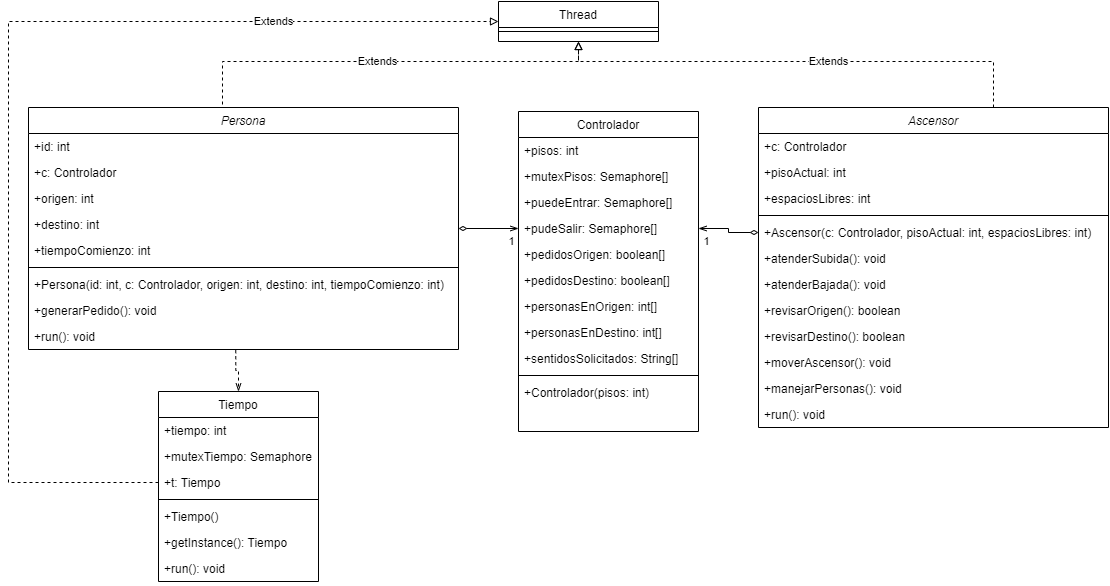

The diagram above was exported from draw.io. Its source (the exported page's mxGraphModel, read from the mxfile embedded in the PNG):
<mxGraphModel dx="1247" dy="1846" grid="1" gridSize="10" guides="1" tooltips="1" connect="1" arrows="1" fold="1" page="1" pageScale="1" pageWidth="827" pageHeight="1169" math="0" shadow="0">
  <root>
    <mxCell id="WIyWlLk6GJQsqaUBKTNV-0" />
    <mxCell id="WIyWlLk6GJQsqaUBKTNV-1" parent="WIyWlLk6GJQsqaUBKTNV-0" />
    <mxCell id="4rICS-JptbwGsMA3SdsI-8" value="Extends" style="rounded=0;orthogonalLoop=1;jettySize=auto;html=1;entryX=0.5;entryY=1;entryDx=0;entryDy=0;endArrow=block;endFill=0;dashed=1;edgeStyle=orthogonalEdgeStyle;exitX=0.5;exitY=0;exitDx=0;exitDy=0;" parent="WIyWlLk6GJQsqaUBKTNV-1" source="zkfFHV4jXpPFQw0GAbJ--0" target="4rICS-JptbwGsMA3SdsI-5" edge="1">
      <mxGeometry relative="1" as="geometry">
        <Array as="points">
          <mxPoint x="414" y="10" />
          <mxPoint x="770" y="10" />
        </Array>
      </mxGeometry>
    </mxCell>
    <mxCell id="4rICS-JptbwGsMA3SdsI-12" value="1" style="edgeStyle=orthogonalEdgeStyle;rounded=0;orthogonalLoop=1;jettySize=auto;html=1;entryX=0;entryY=0.5;entryDx=0;entryDy=0;endArrow=openThin;endFill=0;strokeColor=default;startArrow=diamondThin;startFill=0;" parent="WIyWlLk6GJQsqaUBKTNV-1" source="zkfFHV4jXpPFQw0GAbJ--0" target="4rICS-JptbwGsMA3SdsI-9" edge="1">
      <mxGeometry x="0.7802" y="-13" relative="1" as="geometry">
        <mxPoint as="offset" />
      </mxGeometry>
    </mxCell>
    <mxCell id="4rICS-JptbwGsMA3SdsI-26" style="edgeStyle=orthogonalEdgeStyle;rounded=0;orthogonalLoop=1;jettySize=auto;html=1;strokeColor=default;startArrow=none;startFill=0;endArrow=openThin;endFill=0;entryX=0.5;entryY=0;entryDx=0;entryDy=0;dashed=1;exitX=0.482;exitY=1.029;exitDx=0;exitDy=0;exitPerimeter=0;" parent="WIyWlLk6GJQsqaUBKTNV-1" source="4rICS-JptbwGsMA3SdsI-4" target="zkfFHV4jXpPFQw0GAbJ--13" edge="1">
      <mxGeometry relative="1" as="geometry">
        <mxPoint x="220" y="-140" as="targetPoint" />
        <mxPoint x="390" y="310" as="sourcePoint" />
      </mxGeometry>
    </mxCell>
    <mxCell id="zkfFHV4jXpPFQw0GAbJ--0" value="Persona" style="swimlane;fontStyle=2;align=center;verticalAlign=top;childLayout=stackLayout;horizontal=1;startSize=26;horizontalStack=0;resizeParent=1;resizeLast=0;collapsible=1;marginBottom=0;rounded=0;shadow=0;strokeWidth=1;" parent="WIyWlLk6GJQsqaUBKTNV-1" vertex="1">
      <mxGeometry x="220" y="56" width="430" height="242" as="geometry">
        <mxRectangle x="230" y="140" width="160" height="26" as="alternateBounds" />
      </mxGeometry>
    </mxCell>
    <mxCell id="zkfFHV4jXpPFQw0GAbJ--1" value="+id: int" style="text;align=left;verticalAlign=top;spacingLeft=4;spacingRight=4;overflow=hidden;rotatable=0;points=[[0,0.5],[1,0.5]];portConstraint=eastwest;" parent="zkfFHV4jXpPFQw0GAbJ--0" vertex="1">
      <mxGeometry y="26" width="430" height="26" as="geometry" />
    </mxCell>
    <mxCell id="zkfFHV4jXpPFQw0GAbJ--2" value="+c: Controlador" style="text;align=left;verticalAlign=top;spacingLeft=4;spacingRight=4;overflow=hidden;rotatable=0;points=[[0,0.5],[1,0.5]];portConstraint=eastwest;rounded=0;shadow=0;html=0;" parent="zkfFHV4jXpPFQw0GAbJ--0" vertex="1">
      <mxGeometry y="52" width="430" height="26" as="geometry" />
    </mxCell>
    <mxCell id="zkfFHV4jXpPFQw0GAbJ--3" value="+origen: int" style="text;align=left;verticalAlign=top;spacingLeft=4;spacingRight=4;overflow=hidden;rotatable=0;points=[[0,0.5],[1,0.5]];portConstraint=eastwest;rounded=0;shadow=0;html=0;" parent="zkfFHV4jXpPFQw0GAbJ--0" vertex="1">
      <mxGeometry y="78" width="430" height="26" as="geometry" />
    </mxCell>
    <mxCell id="4rICS-JptbwGsMA3SdsI-1" value="+destino: int" style="text;align=left;verticalAlign=top;spacingLeft=4;spacingRight=4;overflow=hidden;rotatable=0;points=[[0,0.5],[1,0.5]];portConstraint=eastwest;rounded=0;shadow=0;html=0;" parent="zkfFHV4jXpPFQw0GAbJ--0" vertex="1">
      <mxGeometry y="104" width="430" height="26" as="geometry" />
    </mxCell>
    <mxCell id="4rICS-JptbwGsMA3SdsI-2" value="+tiempoComienzo: int" style="text;align=left;verticalAlign=top;spacingLeft=4;spacingRight=4;overflow=hidden;rotatable=0;points=[[0,0.5],[1,0.5]];portConstraint=eastwest;rounded=0;shadow=0;html=0;" parent="zkfFHV4jXpPFQw0GAbJ--0" vertex="1">
      <mxGeometry y="130" width="430" height="26" as="geometry" />
    </mxCell>
    <mxCell id="zkfFHV4jXpPFQw0GAbJ--4" value="" style="line;html=1;strokeWidth=1;align=left;verticalAlign=middle;spacingTop=-1;spacingLeft=3;spacingRight=3;rotatable=0;labelPosition=right;points=[];portConstraint=eastwest;" parent="zkfFHV4jXpPFQw0GAbJ--0" vertex="1">
      <mxGeometry y="156" width="430" height="8" as="geometry" />
    </mxCell>
    <mxCell id="zkfFHV4jXpPFQw0GAbJ--5" value="+Persona(id: int, c: Controlador, origen: int, destino: int, tiempoComienzo: int)" style="text;align=left;verticalAlign=top;spacingLeft=4;spacingRight=4;overflow=hidden;rotatable=0;points=[[0,0.5],[1,0.5]];portConstraint=eastwest;" parent="zkfFHV4jXpPFQw0GAbJ--0" vertex="1">
      <mxGeometry y="164" width="430" height="26" as="geometry" />
    </mxCell>
    <mxCell id="4rICS-JptbwGsMA3SdsI-3" value="+generarPedido(): void" style="text;align=left;verticalAlign=top;spacingLeft=4;spacingRight=4;overflow=hidden;rotatable=0;points=[[0,0.5],[1,0.5]];portConstraint=eastwest;" parent="zkfFHV4jXpPFQw0GAbJ--0" vertex="1">
      <mxGeometry y="190" width="430" height="26" as="geometry" />
    </mxCell>
    <mxCell id="4rICS-JptbwGsMA3SdsI-4" value="+run(): void" style="text;align=left;verticalAlign=top;spacingLeft=4;spacingRight=4;overflow=hidden;rotatable=0;points=[[0,0.5],[1,0.5]];portConstraint=eastwest;" parent="zkfFHV4jXpPFQw0GAbJ--0" vertex="1">
      <mxGeometry y="216" width="430" height="26" as="geometry" />
    </mxCell>
    <mxCell id="4rICS-JptbwGsMA3SdsI-27" value="Extends" style="rounded=0;orthogonalLoop=1;jettySize=auto;html=1;strokeColor=default;startArrow=none;startFill=0;endArrow=block;endFill=0;entryX=0;entryY=0.5;entryDx=0;entryDy=0;dashed=1;exitX=0;exitY=0.5;exitDx=0;exitDy=0;edgeStyle=orthogonalEdgeStyle;" parent="WIyWlLk6GJQsqaUBKTNV-1" source="4rICS-JptbwGsMA3SdsI-37" target="4rICS-JptbwGsMA3SdsI-5" edge="1">
      <mxGeometry x="0.5908" relative="1" as="geometry">
        <mxPoint x="720" y="-110" as="targetPoint" />
        <mxPoint as="offset" />
        <Array as="points">
          <mxPoint x="200" y="431" />
          <mxPoint x="200" y="-30" />
        </Array>
      </mxGeometry>
    </mxCell>
    <mxCell id="zkfFHV4jXpPFQw0GAbJ--13" value="Tiempo" style="swimlane;fontStyle=0;align=center;verticalAlign=top;childLayout=stackLayout;horizontal=1;startSize=26;horizontalStack=0;resizeParent=1;resizeLast=0;collapsible=1;marginBottom=0;rounded=0;shadow=0;strokeWidth=1;" parent="WIyWlLk6GJQsqaUBKTNV-1" vertex="1">
      <mxGeometry x="350" y="340" width="160" height="190" as="geometry">
        <mxRectangle x="340" y="380" width="170" height="26" as="alternateBounds" />
      </mxGeometry>
    </mxCell>
    <mxCell id="zkfFHV4jXpPFQw0GAbJ--14" value="+tiempo: int" style="text;align=left;verticalAlign=top;spacingLeft=4;spacingRight=4;overflow=hidden;rotatable=0;points=[[0,0.5],[1,0.5]];portConstraint=eastwest;" parent="zkfFHV4jXpPFQw0GAbJ--13" vertex="1">
      <mxGeometry y="26" width="160" height="26" as="geometry" />
    </mxCell>
    <mxCell id="4rICS-JptbwGsMA3SdsI-36" value="+mutexTiempo: Semaphore" style="text;align=left;verticalAlign=top;spacingLeft=4;spacingRight=4;overflow=hidden;rotatable=0;points=[[0,0.5],[1,0.5]];portConstraint=eastwest;" parent="zkfFHV4jXpPFQw0GAbJ--13" vertex="1">
      <mxGeometry y="52" width="160" height="26" as="geometry" />
    </mxCell>
    <mxCell id="4rICS-JptbwGsMA3SdsI-37" value="+t: Tiempo" style="text;align=left;verticalAlign=top;spacingLeft=4;spacingRight=4;overflow=hidden;rotatable=0;points=[[0,0.5],[1,0.5]];portConstraint=eastwest;" parent="zkfFHV4jXpPFQw0GAbJ--13" vertex="1">
      <mxGeometry y="78" width="160" height="26" as="geometry" />
    </mxCell>
    <mxCell id="zkfFHV4jXpPFQw0GAbJ--15" value="" style="line;html=1;strokeWidth=1;align=left;verticalAlign=middle;spacingTop=-1;spacingLeft=3;spacingRight=3;rotatable=0;labelPosition=right;points=[];portConstraint=eastwest;" parent="zkfFHV4jXpPFQw0GAbJ--13" vertex="1">
      <mxGeometry y="104" width="160" height="8" as="geometry" />
    </mxCell>
    <mxCell id="4rICS-JptbwGsMA3SdsI-38" value="+Tiempo()" style="text;align=left;verticalAlign=top;spacingLeft=4;spacingRight=4;overflow=hidden;rotatable=0;points=[[0,0.5],[1,0.5]];portConstraint=eastwest;" parent="zkfFHV4jXpPFQw0GAbJ--13" vertex="1">
      <mxGeometry y="112" width="160" height="26" as="geometry" />
    </mxCell>
    <mxCell id="4rICS-JptbwGsMA3SdsI-39" value="+getInstance(): Tiempo" style="text;align=left;verticalAlign=top;spacingLeft=4;spacingRight=4;overflow=hidden;rotatable=0;points=[[0,0.5],[1,0.5]];portConstraint=eastwest;" parent="zkfFHV4jXpPFQw0GAbJ--13" vertex="1">
      <mxGeometry y="138" width="160" height="26" as="geometry" />
    </mxCell>
    <mxCell id="4rICS-JptbwGsMA3SdsI-40" value="+run(): void" style="text;align=left;verticalAlign=top;spacingLeft=4;spacingRight=4;overflow=hidden;rotatable=0;points=[[0,0.5],[1,0.5]];portConstraint=eastwest;" parent="zkfFHV4jXpPFQw0GAbJ--13" vertex="1">
      <mxGeometry y="164" width="160" height="26" as="geometry" />
    </mxCell>
    <mxCell id="zkfFHV4jXpPFQw0GAbJ--17" value="Controlador" style="swimlane;fontStyle=0;align=center;verticalAlign=top;childLayout=stackLayout;horizontal=1;startSize=26;horizontalStack=0;resizeParent=1;resizeLast=0;collapsible=1;marginBottom=0;rounded=0;shadow=0;strokeWidth=1;" parent="WIyWlLk6GJQsqaUBKTNV-1" vertex="1">
      <mxGeometry x="710" y="60" width="180" height="320" as="geometry">
        <mxRectangle x="550" y="140" width="160" height="26" as="alternateBounds" />
      </mxGeometry>
    </mxCell>
    <mxCell id="zkfFHV4jXpPFQw0GAbJ--18" value="+pisos: int" style="text;align=left;verticalAlign=top;spacingLeft=4;spacingRight=4;overflow=hidden;rotatable=0;points=[[0,0.5],[1,0.5]];portConstraint=eastwest;" parent="zkfFHV4jXpPFQw0GAbJ--17" vertex="1">
      <mxGeometry y="26" width="180" height="26" as="geometry" />
    </mxCell>
    <mxCell id="zkfFHV4jXpPFQw0GAbJ--19" value="+mutexPisos: Semaphore[]" style="text;align=left;verticalAlign=top;spacingLeft=4;spacingRight=4;overflow=hidden;rotatable=0;points=[[0,0.5],[1,0.5]];portConstraint=eastwest;rounded=0;shadow=0;html=0;" parent="zkfFHV4jXpPFQw0GAbJ--17" vertex="1">
      <mxGeometry y="52" width="180" height="26" as="geometry" />
    </mxCell>
    <mxCell id="zkfFHV4jXpPFQw0GAbJ--20" value="+puedeEntrar: Semaphore[]" style="text;align=left;verticalAlign=top;spacingLeft=4;spacingRight=4;overflow=hidden;rotatable=0;points=[[0,0.5],[1,0.5]];portConstraint=eastwest;rounded=0;shadow=0;html=0;" parent="zkfFHV4jXpPFQw0GAbJ--17" vertex="1">
      <mxGeometry y="78" width="180" height="26" as="geometry" />
    </mxCell>
    <mxCell id="4rICS-JptbwGsMA3SdsI-9" value="+pudeSalir: Semaphore[]" style="text;align=left;verticalAlign=top;spacingLeft=4;spacingRight=4;overflow=hidden;rotatable=0;points=[[0,0.5],[1,0.5]];portConstraint=eastwest;rounded=0;shadow=0;html=0;" parent="zkfFHV4jXpPFQw0GAbJ--17" vertex="1">
      <mxGeometry y="104" width="180" height="26" as="geometry" />
    </mxCell>
    <mxCell id="zkfFHV4jXpPFQw0GAbJ--21" value="+pedidosOrigen: boolean[]" style="text;align=left;verticalAlign=top;spacingLeft=4;spacingRight=4;overflow=hidden;rotatable=0;points=[[0,0.5],[1,0.5]];portConstraint=eastwest;rounded=0;shadow=0;html=0;" parent="zkfFHV4jXpPFQw0GAbJ--17" vertex="1">
      <mxGeometry y="130" width="180" height="26" as="geometry" />
    </mxCell>
    <mxCell id="zkfFHV4jXpPFQw0GAbJ--22" value="+pedidosDestino: boolean[]" style="text;align=left;verticalAlign=top;spacingLeft=4;spacingRight=4;overflow=hidden;rotatable=0;points=[[0,0.5],[1,0.5]];portConstraint=eastwest;rounded=0;shadow=0;html=0;" parent="zkfFHV4jXpPFQw0GAbJ--17" vertex="1">
      <mxGeometry y="156" width="180" height="26" as="geometry" />
    </mxCell>
    <mxCell id="4rICS-JptbwGsMA3SdsI-28" value="+personasEnOrigen: int[]" style="text;align=left;verticalAlign=top;spacingLeft=4;spacingRight=4;overflow=hidden;rotatable=0;points=[[0,0.5],[1,0.5]];portConstraint=eastwest;rounded=0;shadow=0;html=0;" parent="zkfFHV4jXpPFQw0GAbJ--17" vertex="1">
      <mxGeometry y="182" width="180" height="26" as="geometry" />
    </mxCell>
    <mxCell id="4rICS-JptbwGsMA3SdsI-29" value="+personasEnDestino: int[]" style="text;align=left;verticalAlign=top;spacingLeft=4;spacingRight=4;overflow=hidden;rotatable=0;points=[[0,0.5],[1,0.5]];portConstraint=eastwest;rounded=0;shadow=0;html=0;" parent="zkfFHV4jXpPFQw0GAbJ--17" vertex="1">
      <mxGeometry y="208" width="180" height="26" as="geometry" />
    </mxCell>
    <mxCell id="4rICS-JptbwGsMA3SdsI-30" value="+sentidosSolicitados: String[]" style="text;align=left;verticalAlign=top;spacingLeft=4;spacingRight=4;overflow=hidden;rotatable=0;points=[[0,0.5],[1,0.5]];portConstraint=eastwest;rounded=0;shadow=0;html=0;" parent="zkfFHV4jXpPFQw0GAbJ--17" vertex="1">
      <mxGeometry y="234" width="180" height="26" as="geometry" />
    </mxCell>
    <mxCell id="zkfFHV4jXpPFQw0GAbJ--23" value="" style="line;html=1;strokeWidth=1;align=left;verticalAlign=middle;spacingTop=-1;spacingLeft=3;spacingRight=3;rotatable=0;labelPosition=right;points=[];portConstraint=eastwest;" parent="zkfFHV4jXpPFQw0GAbJ--17" vertex="1">
      <mxGeometry y="260" width="180" height="8" as="geometry" />
    </mxCell>
    <mxCell id="zkfFHV4jXpPFQw0GAbJ--24" value="+Controlador(pisos: int)" style="text;align=left;verticalAlign=top;spacingLeft=4;spacingRight=4;overflow=hidden;rotatable=0;points=[[0,0.5],[1,0.5]];portConstraint=eastwest;" parent="zkfFHV4jXpPFQw0GAbJ--17" vertex="1">
      <mxGeometry y="268" width="180" height="26" as="geometry" />
    </mxCell>
    <mxCell id="4rICS-JptbwGsMA3SdsI-5" value="Thread" style="swimlane;fontStyle=0;align=center;verticalAlign=top;childLayout=stackLayout;horizontal=1;startSize=26;horizontalStack=0;resizeParent=1;resizeLast=0;collapsible=1;marginBottom=0;rounded=0;shadow=0;strokeWidth=1;" parent="WIyWlLk6GJQsqaUBKTNV-1" vertex="1">
      <mxGeometry x="690" y="-50" width="160" height="40" as="geometry">
        <mxRectangle x="340" y="380" width="170" height="26" as="alternateBounds" />
      </mxGeometry>
    </mxCell>
    <mxCell id="4rICS-JptbwGsMA3SdsI-7" value="" style="line;html=1;strokeWidth=1;align=left;verticalAlign=middle;spacingTop=-1;spacingLeft=3;spacingRight=3;rotatable=0;labelPosition=right;points=[];portConstraint=eastwest;" parent="4rICS-JptbwGsMA3SdsI-5" vertex="1">
      <mxGeometry y="26" width="160" height="8" as="geometry" />
    </mxCell>
    <mxCell id="4rICS-JptbwGsMA3SdsI-24" value="Extends" style="rounded=0;orthogonalLoop=1;jettySize=auto;html=1;entryX=0.5;entryY=1;entryDx=0;entryDy=0;dashed=1;strokeColor=default;endArrow=block;endFill=0;edgeStyle=orthogonalEdgeStyle;exitX=0.5;exitY=0;exitDx=0;exitDy=0;" parent="WIyWlLk6GJQsqaUBKTNV-1" source="4rICS-JptbwGsMA3SdsI-13" target="4rICS-JptbwGsMA3SdsI-5" edge="1">
      <mxGeometry relative="1" as="geometry">
        <Array as="points">
          <mxPoint x="1185" y="10" />
          <mxPoint x="770" y="10" />
        </Array>
      </mxGeometry>
    </mxCell>
    <mxCell id="4rICS-JptbwGsMA3SdsI-13" value="Ascensor" style="swimlane;fontStyle=2;align=center;verticalAlign=top;childLayout=stackLayout;horizontal=1;startSize=26;horizontalStack=0;resizeParent=1;resizeLast=0;collapsible=1;marginBottom=0;rounded=0;shadow=0;strokeWidth=1;" parent="WIyWlLk6GJQsqaUBKTNV-1" vertex="1">
      <mxGeometry x="950" y="56" width="350" height="320" as="geometry">
        <mxRectangle x="230" y="140" width="160" height="26" as="alternateBounds" />
      </mxGeometry>
    </mxCell>
    <mxCell id="4rICS-JptbwGsMA3SdsI-15" value="+c: Controlador" style="text;align=left;verticalAlign=top;spacingLeft=4;spacingRight=4;overflow=hidden;rotatable=0;points=[[0,0.5],[1,0.5]];portConstraint=eastwest;rounded=0;shadow=0;html=0;" parent="4rICS-JptbwGsMA3SdsI-13" vertex="1">
      <mxGeometry y="26" width="350" height="26" as="geometry" />
    </mxCell>
    <mxCell id="4rICS-JptbwGsMA3SdsI-16" value="+pisoActual: int" style="text;align=left;verticalAlign=top;spacingLeft=4;spacingRight=4;overflow=hidden;rotatable=0;points=[[0,0.5],[1,0.5]];portConstraint=eastwest;rounded=0;shadow=0;html=0;" parent="4rICS-JptbwGsMA3SdsI-13" vertex="1">
      <mxGeometry y="52" width="350" height="26" as="geometry" />
    </mxCell>
    <mxCell id="4rICS-JptbwGsMA3SdsI-17" value="+espaciosLibres: int" style="text;align=left;verticalAlign=top;spacingLeft=4;spacingRight=4;overflow=hidden;rotatable=0;points=[[0,0.5],[1,0.5]];portConstraint=eastwest;rounded=0;shadow=0;html=0;" parent="4rICS-JptbwGsMA3SdsI-13" vertex="1">
      <mxGeometry y="78" width="350" height="26" as="geometry" />
    </mxCell>
    <mxCell id="4rICS-JptbwGsMA3SdsI-19" value="" style="line;html=1;strokeWidth=1;align=left;verticalAlign=middle;spacingTop=-1;spacingLeft=3;spacingRight=3;rotatable=0;labelPosition=right;points=[];portConstraint=eastwest;" parent="4rICS-JptbwGsMA3SdsI-13" vertex="1">
      <mxGeometry y="104" width="350" height="8" as="geometry" />
    </mxCell>
    <mxCell id="4rICS-JptbwGsMA3SdsI-20" value="+Ascensor(c: Controlador, pisoActual: int, espaciosLibres: int)" style="text;align=left;verticalAlign=top;spacingLeft=4;spacingRight=4;overflow=hidden;rotatable=0;points=[[0,0.5],[1,0.5]];portConstraint=eastwest;" parent="4rICS-JptbwGsMA3SdsI-13" vertex="1">
      <mxGeometry y="112" width="350" height="26" as="geometry" />
    </mxCell>
    <mxCell id="4rICS-JptbwGsMA3SdsI-21" value="+atenderSubida(): void" style="text;align=left;verticalAlign=top;spacingLeft=4;spacingRight=4;overflow=hidden;rotatable=0;points=[[0,0.5],[1,0.5]];portConstraint=eastwest;" parent="4rICS-JptbwGsMA3SdsI-13" vertex="1">
      <mxGeometry y="138" width="350" height="26" as="geometry" />
    </mxCell>
    <mxCell id="4rICS-JptbwGsMA3SdsI-31" value="+atenderBajada(): void" style="text;align=left;verticalAlign=top;spacingLeft=4;spacingRight=4;overflow=hidden;rotatable=0;points=[[0,0.5],[1,0.5]];portConstraint=eastwest;" parent="4rICS-JptbwGsMA3SdsI-13" vertex="1">
      <mxGeometry y="164" width="350" height="26" as="geometry" />
    </mxCell>
    <mxCell id="4rICS-JptbwGsMA3SdsI-32" value="+revisarOrigen(): boolean" style="text;align=left;verticalAlign=top;spacingLeft=4;spacingRight=4;overflow=hidden;rotatable=0;points=[[0,0.5],[1,0.5]];portConstraint=eastwest;" parent="4rICS-JptbwGsMA3SdsI-13" vertex="1">
      <mxGeometry y="190" width="350" height="26" as="geometry" />
    </mxCell>
    <mxCell id="4rICS-JptbwGsMA3SdsI-33" value="+revisarDestino(): boolean" style="text;align=left;verticalAlign=top;spacingLeft=4;spacingRight=4;overflow=hidden;rotatable=0;points=[[0,0.5],[1,0.5]];portConstraint=eastwest;" parent="4rICS-JptbwGsMA3SdsI-13" vertex="1">
      <mxGeometry y="216" width="350" height="26" as="geometry" />
    </mxCell>
    <mxCell id="4rICS-JptbwGsMA3SdsI-34" value="+moverAscensor(): void" style="text;align=left;verticalAlign=top;spacingLeft=4;spacingRight=4;overflow=hidden;rotatable=0;points=[[0,0.5],[1,0.5]];portConstraint=eastwest;" parent="4rICS-JptbwGsMA3SdsI-13" vertex="1">
      <mxGeometry y="242" width="350" height="26" as="geometry" />
    </mxCell>
    <mxCell id="4rICS-JptbwGsMA3SdsI-35" value="+manejarPersonas(): void" style="text;align=left;verticalAlign=top;spacingLeft=4;spacingRight=4;overflow=hidden;rotatable=0;points=[[0,0.5],[1,0.5]];portConstraint=eastwest;" parent="4rICS-JptbwGsMA3SdsI-13" vertex="1">
      <mxGeometry y="268" width="350" height="26" as="geometry" />
    </mxCell>
    <mxCell id="4rICS-JptbwGsMA3SdsI-22" value="+run(): void" style="text;align=left;verticalAlign=top;spacingLeft=4;spacingRight=4;overflow=hidden;rotatable=0;points=[[0,0.5],[1,0.5]];portConstraint=eastwest;" parent="4rICS-JptbwGsMA3SdsI-13" vertex="1">
      <mxGeometry y="294" width="350" height="26" as="geometry" />
    </mxCell>
    <mxCell id="4rICS-JptbwGsMA3SdsI-25" value="1" style="edgeStyle=orthogonalEdgeStyle;rounded=0;orthogonalLoop=1;jettySize=auto;html=1;entryX=1;entryY=0.5;entryDx=0;entryDy=0;strokeColor=default;startArrow=diamondThin;startFill=0;endArrow=openThin;endFill=0;exitX=0;exitY=0.5;exitDx=0;exitDy=0;" parent="WIyWlLk6GJQsqaUBKTNV-1" source="4rICS-JptbwGsMA3SdsI-20" target="4rICS-JptbwGsMA3SdsI-9" edge="1">
      <mxGeometry x="0.75" y="13" relative="1" as="geometry">
        <mxPoint x="980" y="180" as="sourcePoint" />
        <mxPoint as="offset" />
      </mxGeometry>
    </mxCell>
  </root>
</mxGraphModel>